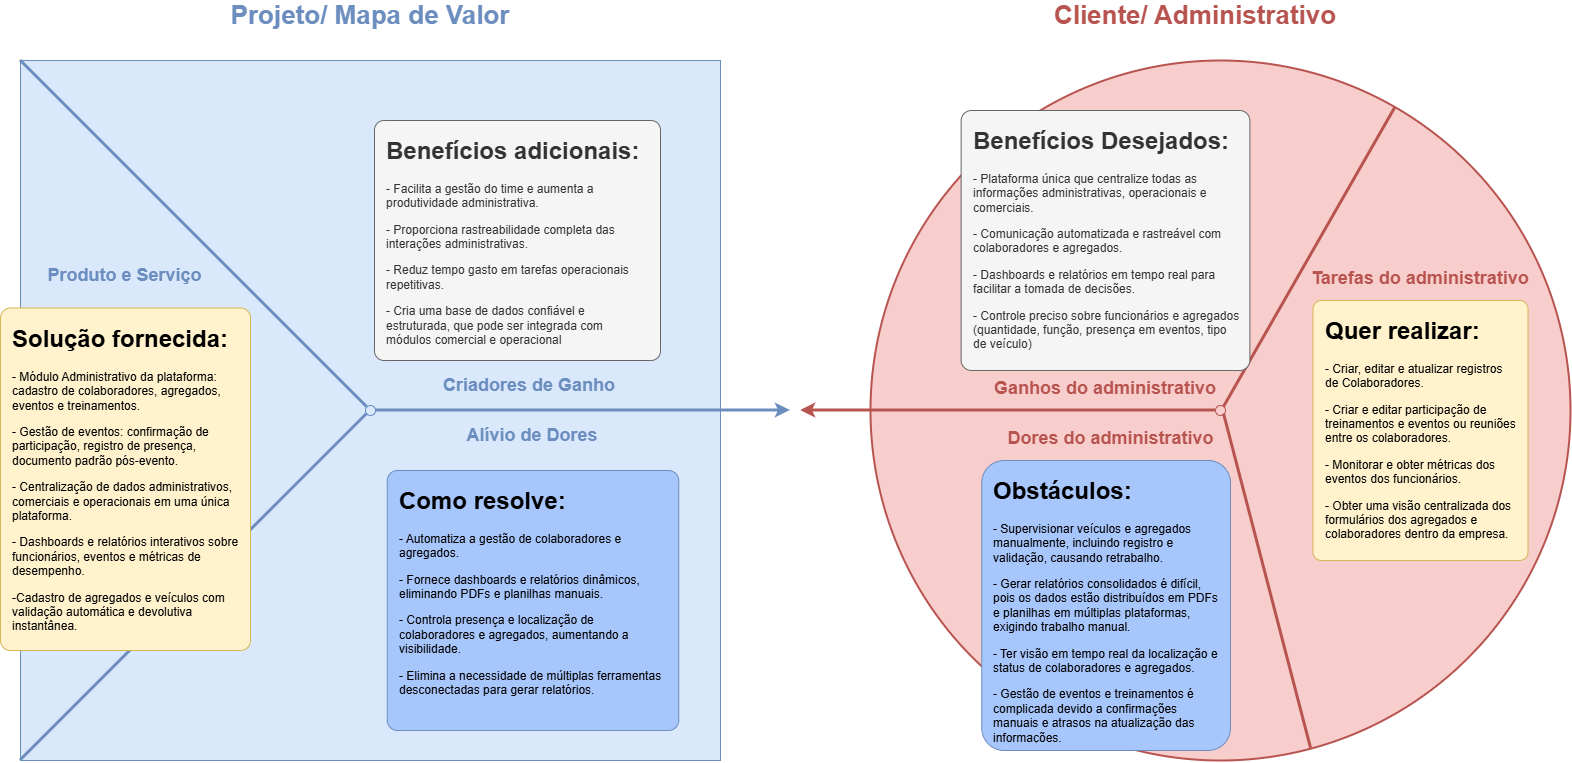

The diagram above was exported from draw.io. Its source (the exported page's mxGraphModel, read from the mxfile embedded in the PNG):
<mxGraphModel dx="1246" dy="676" grid="0" gridSize="10" guides="1" tooltips="1" connect="1" arrows="1" fold="1" page="1" pageScale="1" pageWidth="1600" pageHeight="900" math="0" shadow="0">
  <root>
    <mxCell id="0" />
    <mxCell id="1" parent="0" />
    <mxCell id="erKCNvIMQ6dr9Rv11ZxA-17" value="" style="ellipse;whiteSpace=wrap;html=1;aspect=fixed;fillColor=#f8cecc;strokeColor=#b85450;rotation=0;strokeWidth=2;" parent="1" vertex="1">
      <mxGeometry x="890.000704987056" y="100.00070498705611" width="700" height="700" as="geometry" />
    </mxCell>
    <mxCell id="erKCNvIMQ6dr9Rv11ZxA-5" value="" style="whiteSpace=wrap;html=1;aspect=fixed;fillColor=#dae8fc;strokeColor=#6c8ebf;" parent="1" vertex="1">
      <mxGeometry x="40" y="100" width="700" height="700" as="geometry" />
    </mxCell>
    <mxCell id="erKCNvIMQ6dr9Rv11ZxA-6" value="" style="endArrow=classic;html=1;rounded=0;exitX=0;exitY=0.5;exitDx=0;exitDy=0;entryX=1;entryY=0.5;entryDx=0;entryDy=0;fillColor=#f8cecc;strokeColor=#b85450;strokeWidth=3;" parent="1" source="erKCNvIMQ6dr9Rv11ZxA-7" target="erKCNvIMQ6dr9Rv11ZxA-14" edge="1">
      <mxGeometry width="50" height="50" relative="1" as="geometry">
        <mxPoint x="720" y="360" as="sourcePoint" />
        <mxPoint x="860" y="450" as="targetPoint" />
      </mxGeometry>
    </mxCell>
    <mxCell id="erKCNvIMQ6dr9Rv11ZxA-7" value="" style="ellipse;whiteSpace=wrap;html=1;aspect=fixed;fillColor=#f8cecc;strokeColor=#b85450;" parent="1" vertex="1">
      <mxGeometry x="1235" y="445" width="10" height="10" as="geometry" />
    </mxCell>
    <mxCell id="erKCNvIMQ6dr9Rv11ZxA-8" value="" style="ellipse;whiteSpace=wrap;html=1;aspect=fixed;fillColor=#dae8fc;strokeColor=#6c8ebf;" parent="1" vertex="1">
      <mxGeometry x="385" y="445" width="10" height="10" as="geometry" />
    </mxCell>
    <mxCell id="erKCNvIMQ6dr9Rv11ZxA-9" value="" style="endArrow=none;html=1;rounded=0;exitX=0;exitY=0;exitDx=0;exitDy=0;fillColor=#dae8fc;strokeColor=#6c8ebf;strokeWidth=3;" parent="1" source="erKCNvIMQ6dr9Rv11ZxA-8" target="erKCNvIMQ6dr9Rv11ZxA-5" edge="1">
      <mxGeometry width="50" height="50" relative="1" as="geometry">
        <mxPoint x="770" y="490" as="sourcePoint" />
        <mxPoint x="820" y="440" as="targetPoint" />
      </mxGeometry>
    </mxCell>
    <mxCell id="erKCNvIMQ6dr9Rv11ZxA-10" value="" style="endArrow=none;html=1;rounded=0;exitX=0;exitY=1;exitDx=0;exitDy=0;entryX=0;entryY=1;entryDx=0;entryDy=0;fillColor=#dae8fc;strokeColor=#6c8ebf;strokeWidth=3;" parent="1" source="erKCNvIMQ6dr9Rv11ZxA-5" target="erKCNvIMQ6dr9Rv11ZxA-8" edge="1">
      <mxGeometry width="50" height="50" relative="1" as="geometry">
        <mxPoint x="770" y="490" as="sourcePoint" />
        <mxPoint x="820" y="440" as="targetPoint" />
      </mxGeometry>
    </mxCell>
    <mxCell id="erKCNvIMQ6dr9Rv11ZxA-11" value="" style="endArrow=none;html=1;rounded=0;exitX=1;exitY=0;exitDx=0;exitDy=0;entryX=1;entryY=0;entryDx=0;entryDy=0;strokeWidth=3;fillColor=#f8cecc;strokeColor=#b85450;" parent="1" source="erKCNvIMQ6dr9Rv11ZxA-7" edge="1">
      <mxGeometry width="50" height="50" relative="1" as="geometry">
        <mxPoint x="770" y="210" as="sourcePoint" />
        <mxPoint x="1415.000000000001" y="146.89110867544696" as="targetPoint" />
      </mxGeometry>
    </mxCell>
    <mxCell id="erKCNvIMQ6dr9Rv11ZxA-12" value="" style="endArrow=none;html=1;rounded=0;entryX=1;entryY=1;entryDx=0;entryDy=0;exitX=0.5;exitY=1;exitDx=0;exitDy=0;strokeWidth=3;fillColor=#f8cecc;strokeColor=#b85450;" parent="1" target="erKCNvIMQ6dr9Rv11ZxA-7" edge="1">
      <mxGeometry width="50" height="50" relative="1" as="geometry">
        <mxPoint x="1330.5866657858824" y="788.074039201174" as="sourcePoint" />
        <mxPoint x="820" y="300" as="targetPoint" />
      </mxGeometry>
    </mxCell>
    <mxCell id="erKCNvIMQ6dr9Rv11ZxA-13" value="" style="endArrow=classic;html=1;rounded=0;exitX=1;exitY=0.5;exitDx=0;exitDy=0;entryX=0;entryY=0.5;entryDx=0;entryDy=0;fillColor=#dae8fc;strokeColor=#6c8ebf;strokeWidth=3;" parent="1" source="erKCNvIMQ6dr9Rv11ZxA-8" target="erKCNvIMQ6dr9Rv11ZxA-14" edge="1">
      <mxGeometry width="50" height="50" relative="1" as="geometry">
        <mxPoint x="770" y="490" as="sourcePoint" />
        <mxPoint x="820" y="450" as="targetPoint" />
      </mxGeometry>
    </mxCell>
    <mxCell id="erKCNvIMQ6dr9Rv11ZxA-14" value="" style="ellipse;whiteSpace=wrap;html=1;aspect=fixed;strokeColor=none;" parent="1" vertex="1">
      <mxGeometry x="810" y="445" width="10" height="10" as="geometry" />
    </mxCell>
    <mxCell id="erKCNvIMQ6dr9Rv11ZxA-18" value="Projeto/ Mapa de Valor" style="text;html=1;align=center;verticalAlign=middle;whiteSpace=wrap;rounded=0;fontSize=26;fontColor=#6C8EBF;fontStyle=1" parent="1" vertex="1">
      <mxGeometry x="235" y="40" width="310" height="30" as="geometry" />
    </mxCell>
    <mxCell id="erKCNvIMQ6dr9Rv11ZxA-19" value="Cliente/ Administrativo" style="text;html=1;align=center;verticalAlign=middle;whiteSpace=wrap;rounded=0;fontSize=26;fontColor=#B85450;fontStyle=1" parent="1" vertex="1">
      <mxGeometry x="1010" y="40" width="410" height="30" as="geometry" />
    </mxCell>
    <mxCell id="erKCNvIMQ6dr9Rv11ZxA-20" value="&lt;h1 style=&quot;margin-top: 0px;&quot;&gt;Benefícios adicionais:&lt;/h1&gt;&lt;p&gt;-&amp;nbsp;Facilita a gestão do time e aumenta a produtividade administrativa.&lt;/p&gt;&lt;p&gt;-&amp;nbsp;Proporciona rastreabilidade completa das interações administrativas.&lt;/p&gt;&lt;p&gt;- Reduz tempo gasto em tarefas operacionais repetitivas.&lt;/p&gt;&lt;p&gt;-&amp;nbsp;Cria uma base de dados confiável e estruturada, que pode ser integrada com módulos comercial e operacional&lt;/p&gt;" style="text;html=1;whiteSpace=wrap;overflow=hidden;rounded=1;fillColor=#f5f5f5;strokeColor=#666666;fontColor=#333333;arcSize=4;align=left;spacingTop=10;spacingLeft=10;spacingRight=10;spacingBottom=10;" parent="1" vertex="1">
      <mxGeometry x="394" y="160" width="286" height="240" as="geometry" />
    </mxCell>
    <mxCell id="erKCNvIMQ6dr9Rv11ZxA-21" value="&lt;h1 style=&quot;margin-top: 0px;&quot;&gt;Solução fornecida:&lt;/h1&gt;&lt;p&gt;- Módulo Administrativo da plataforma: cadastro de colaboradores, agregados, eventos e treinamentos.&lt;/p&gt;&lt;p&gt;- Gestão de eventos: confirmação de participação, registro de presença, documento padrão pós-evento.&lt;/p&gt;&lt;p&gt;-&amp;nbsp;Centralização de dados administrativos, comerciais e operacionais em uma única plataforma.&lt;/p&gt;&lt;p&gt;-&amp;nbsp;Dashboards e relatórios interativos sobre funcionários, eventos e métricas de desempenho.&lt;/p&gt;&lt;p&gt;-Cadastro de agregados e veículos com validação automática e devolutiva instantânea.&lt;/p&gt;" style="text;html=1;whiteSpace=wrap;overflow=hidden;rounded=1;fillColor=#fff2cc;strokeColor=#d6b656;arcSize=4;align=left;spacingTop=10;spacingLeft=10;spacingRight=10;spacingBottom=10;" parent="1" vertex="1">
      <mxGeometry x="20" y="347.5" width="250" height="342.5" as="geometry" />
    </mxCell>
    <mxCell id="erKCNvIMQ6dr9Rv11ZxA-22" value="&lt;h1 style=&quot;margin-top: 0px;&quot;&gt;Como resolve:&lt;/h1&gt;&lt;p&gt;- Automatiza a gestão de colaboradores e agregados.&lt;br&gt;&lt;/p&gt;&lt;p&gt;-&amp;nbsp;Fornece dashboards e relatórios dinâmicos, eliminando PDFs e planilhas manuais.&lt;/p&gt;&lt;p&gt;-&amp;nbsp;Controla presença e localização de colaboradores e agregados, aumentando a visibilidade.&lt;/p&gt;&lt;p&gt;-&amp;nbsp;Elimina a necessidade de múltiplas ferramentas desconectadas para gerar relatórios.&lt;/p&gt;&lt;p&gt;&lt;br&gt;&lt;/p&gt;" style="text;html=1;whiteSpace=wrap;overflow=hidden;rounded=1;fillColor=#A7C6FC;strokeColor=#6c8ebf;arcSize=4;align=left;spacingTop=10;spacingLeft=10;spacingRight=10;spacingBottom=10;gradientColor=none;" parent="1" vertex="1">
      <mxGeometry x="406.75" y="510" width="291.5" height="260" as="geometry" />
    </mxCell>
    <mxCell id="erKCNvIMQ6dr9Rv11ZxA-23" value="&lt;h1 style=&quot;margin-top: 0px;&quot;&gt;Quer realizar:&lt;/h1&gt;&lt;p&gt;- Criar, editar e atualizar registros de Colaboradores.&lt;/p&gt;&lt;p&gt;- Criar e editar participação de treinamentos e eventos ou reuniões entre os colaboradores.&lt;/p&gt;&lt;p&gt;- Monitorar e obter métricas dos eventos dos funcionários.&lt;/p&gt;&lt;p&gt;- Obter uma visão centralizada dos formulários dos agregados e colaboradores dentro da empresa.&lt;/p&gt;&lt;p&gt;&lt;br&gt;&lt;/p&gt;" style="text;html=1;whiteSpace=wrap;overflow=hidden;rounded=1;fillColor=#fff2cc;strokeColor=#d6b656;arcSize=4;align=left;spacingTop=10;spacingLeft=10;spacingRight=10;spacingBottom=10;" parent="1" vertex="1">
      <mxGeometry x="1332.5" y="340" width="215" height="260" as="geometry" />
    </mxCell>
    <mxCell id="erKCNvIMQ6dr9Rv11ZxA-24" value="&lt;h1 style=&quot;margin-top: 0px;&quot;&gt;Benefícios Desejados:&lt;/h1&gt;&lt;p&gt;-&amp;nbsp;Plataforma única que centralize todas as informações administrativas, operacionais e comerciais.&lt;/p&gt;&lt;p&gt;- Comunicação automatizada e rastreável com colaboradores e agregados.&lt;/p&gt;&lt;p&gt;-&amp;nbsp;Dashboards e relatórios em tempo real para facilitar a tomada de decisões.&lt;/p&gt;&lt;p&gt;-&amp;nbsp;Controle preciso sobre funcionários e agregados (quantidade, função, presença em eventos, tipo de veículo)&lt;/p&gt;" style="text;html=1;whiteSpace=wrap;overflow=hidden;rounded=1;fillColor=#f5f5f5;strokeColor=#666666;fontColor=#333333;arcSize=4;align=left;spacingTop=10;spacingLeft=10;spacingRight=10;spacingBottom=10;" parent="1" vertex="1">
      <mxGeometry x="980.63" y="150" width="288.75" height="260" as="geometry" />
    </mxCell>
    <mxCell id="erKCNvIMQ6dr9Rv11ZxA-25" value="&lt;h1 style=&quot;margin-top: 0px;&quot;&gt;Obstáculos:&lt;/h1&gt;&lt;p&gt;- Supervisionar veículos e agregados manualmente, incluindo registro e validação, causando retrabalho.&lt;/p&gt;&lt;p&gt;- Gerar relatórios consolidados é difícil, pois os dados estão distribuídos em PDFs e planilhas em múltiplas plataformas, exigindo trabalho manual.&lt;/p&gt;&lt;p&gt;- Ter visão em tempo real da localização e status de colaboradores e agregados.&lt;/p&gt;&lt;p&gt;-&amp;nbsp;Gestão de eventos e treinamentos é complicada devido a confirmações manuais e atrasos na atualização das informações.&lt;/p&gt;" style="text;html=1;whiteSpace=wrap;overflow=hidden;rounded=1;fillColor=#A7C6FC;strokeColor=#6c8ebf;arcSize=9;align=left;spacingTop=10;spacingLeft=10;spacingRight=10;spacingBottom=10;gradientColor=none;" parent="1" vertex="1">
      <mxGeometry x="1001.25" y="500" width="248.75" height="290" as="geometry" />
    </mxCell>
    <mxCell id="erKCNvIMQ6dr9Rv11ZxA-26" value="&lt;font style=&quot;font-size: 18px;&quot;&gt;Ganhos do administrativo&lt;/font&gt;" style="text;html=1;align=center;verticalAlign=middle;whiteSpace=wrap;rounded=0;fontSize=26;fontColor=#B85450;fontStyle=1" parent="1" vertex="1">
      <mxGeometry x="1005" y="410" width="240" height="30" as="geometry" />
    </mxCell>
    <mxCell id="erKCNvIMQ6dr9Rv11ZxA-27" value="&lt;font style=&quot;font-size: 18px;&quot;&gt;Dores do administrativo&lt;/font&gt;" style="text;html=1;align=center;verticalAlign=middle;whiteSpace=wrap;rounded=0;fontSize=26;fontColor=#B85450;fontStyle=1" parent="1" vertex="1">
      <mxGeometry x="1011.25" y="460" width="238.75" height="30" as="geometry" />
    </mxCell>
    <mxCell id="erKCNvIMQ6dr9Rv11ZxA-28" value="&lt;font style=&quot;font-size: 18px;&quot;&gt;Tarefas do administrativo&lt;/font&gt;" style="text;html=1;align=center;verticalAlign=middle;whiteSpace=wrap;rounded=0;fontSize=26;fontColor=#B85450;fontStyle=1" parent="1" vertex="1">
      <mxGeometry x="1320" y="300" width="240" height="30" as="geometry" />
    </mxCell>
    <mxCell id="erKCNvIMQ6dr9Rv11ZxA-29" value="Criadores de Ganho" style="text;html=1;align=center;verticalAlign=middle;whiteSpace=wrap;rounded=0;fontSize=18;fontColor=#6C8EBF;fontStyle=1" parent="1" vertex="1">
      <mxGeometry x="394" y="410" width="310" height="30" as="geometry" />
    </mxCell>
    <mxCell id="erKCNvIMQ6dr9Rv11ZxA-30" value="Alívio de Dores" style="text;html=1;align=center;verticalAlign=middle;whiteSpace=wrap;rounded=0;fontSize=18;fontColor=#6C8EBF;fontStyle=1" parent="1" vertex="1">
      <mxGeometry x="397.5" y="460" width="310" height="30" as="geometry" />
    </mxCell>
    <mxCell id="erKCNvIMQ6dr9Rv11ZxA-31" value="Produto e Serviço" style="text;html=1;align=center;verticalAlign=middle;whiteSpace=wrap;rounded=0;fontSize=18;fontColor=#6C8EBF;fontStyle=1" parent="1" vertex="1">
      <mxGeometry x="52.5" y="300" width="185" height="30" as="geometry" />
    </mxCell>
  </root>
</mxGraphModel>